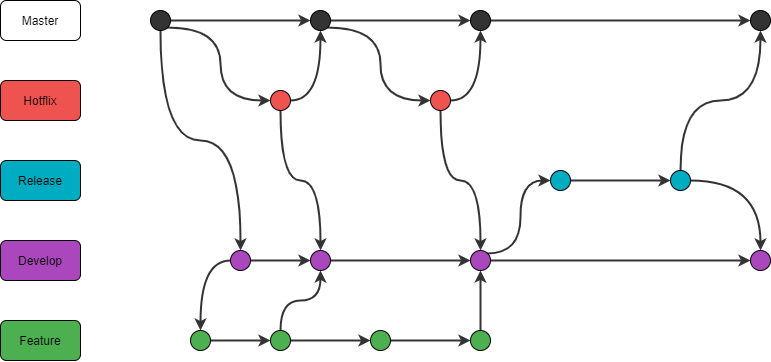

The diagram above was exported from draw.io. Its source (the exported page's mxGraphModel, read from the mxfile embedded in the PNG):
<mxGraphModel dx="904" dy="654" grid="0" gridSize="10" guides="1" tooltips="1" connect="1" arrows="1" fold="1" page="1" pageScale="1" pageWidth="800" pageHeight="400" background="#ffffff" math="0" shadow="0">
  <root>
    <mxCell id="0" />
    <mxCell id="1" parent="0" />
    <mxCell id="2" value="Master" style="rounded=1;whiteSpace=wrap;html=1;" vertex="1" parent="1">
      <mxGeometry x="15" y="20" width="80" height="40" as="geometry" />
    </mxCell>
    <mxCell id="3" value="Hotflix" style="rounded=1;whiteSpace=wrap;html=1;fillColor=#EF5350;" vertex="1" parent="1">
      <mxGeometry x="15" y="100" width="80" height="40" as="geometry" />
    </mxCell>
    <mxCell id="4" value="Release" style="rounded=1;whiteSpace=wrap;html=1;fillColor=#00ACC1;" vertex="1" parent="1">
      <mxGeometry x="15" y="180" width="80" height="40" as="geometry" />
    </mxCell>
    <mxCell id="5" value="Develop" style="rounded=1;whiteSpace=wrap;html=1;fillColor=#AB47BC;" vertex="1" parent="1">
      <mxGeometry x="15" y="260" width="80" height="40" as="geometry" />
    </mxCell>
    <mxCell id="6" value="Feature" style="rounded=1;whiteSpace=wrap;html=1;fillColor=#4CAF50;" vertex="1" parent="1">
      <mxGeometry x="15" y="340" width="80" height="40" as="geometry" />
    </mxCell>
    <mxCell id="25" style="edgeStyle=orthogonalEdgeStyle;curved=1;orthogonalLoop=1;jettySize=auto;html=1;exitX=1;exitY=1;exitDx=0;exitDy=0;entryX=0;entryY=0.5;entryDx=0;entryDy=0;strokeColor=#333333;strokeWidth=2;" edge="1" parent="1" source="7" target="13">
      <mxGeometry relative="1" as="geometry" />
    </mxCell>
    <mxCell id="26" style="edgeStyle=orthogonalEdgeStyle;curved=1;orthogonalLoop=1;jettySize=auto;html=1;strokeColor=#333333;strokeWidth=2;" edge="1" parent="1" source="7" target="8">
      <mxGeometry relative="1" as="geometry" />
    </mxCell>
    <mxCell id="58" style="edgeStyle=orthogonalEdgeStyle;curved=1;orthogonalLoop=1;jettySize=auto;html=1;entryX=0.5;entryY=0;entryDx=0;entryDy=0;strokeColor=#333333;strokeWidth=2;exitX=0.5;exitY=1;exitDx=0;exitDy=0;" edge="1" parent="1" source="7" target="12">
      <mxGeometry relative="1" as="geometry" />
    </mxCell>
    <mxCell id="7" value="" style="ellipse;whiteSpace=wrap;html=1;aspect=fixed;fillColor=#333333;" vertex="1" parent="1">
      <mxGeometry x="165" y="30" width="20" height="20" as="geometry" />
    </mxCell>
    <mxCell id="27" style="edgeStyle=orthogonalEdgeStyle;curved=1;orthogonalLoop=1;jettySize=auto;html=1;entryX=0;entryY=0.5;entryDx=0;entryDy=0;strokeColor=#333333;strokeWidth=2;" edge="1" parent="1" source="8" target="9">
      <mxGeometry relative="1" as="geometry" />
    </mxCell>
    <mxCell id="30" style="edgeStyle=orthogonalEdgeStyle;curved=1;orthogonalLoop=1;jettySize=auto;html=1;exitX=1;exitY=1;exitDx=0;exitDy=0;entryX=0;entryY=0.5;entryDx=0;entryDy=0;strokeColor=#333333;strokeWidth=2;" edge="1" parent="1" source="8" target="14">
      <mxGeometry relative="1" as="geometry" />
    </mxCell>
    <mxCell id="8" value="" style="ellipse;whiteSpace=wrap;html=1;aspect=fixed;fillColor=#333333;" vertex="1" parent="1">
      <mxGeometry x="325" y="30" width="20" height="20" as="geometry" />
    </mxCell>
    <mxCell id="28" style="edgeStyle=orthogonalEdgeStyle;curved=1;orthogonalLoop=1;jettySize=auto;html=1;entryX=0;entryY=0.5;entryDx=0;entryDy=0;strokeColor=#333333;strokeWidth=2;" edge="1" parent="1" source="9" target="11">
      <mxGeometry relative="1" as="geometry" />
    </mxCell>
    <mxCell id="9" value="" style="ellipse;whiteSpace=wrap;html=1;aspect=fixed;fillColor=#333333;" vertex="1" parent="1">
      <mxGeometry x="485" y="30" width="20" height="20" as="geometry" />
    </mxCell>
    <mxCell id="11" value="" style="ellipse;whiteSpace=wrap;html=1;aspect=fixed;fillColor=#333333;" vertex="1" parent="1">
      <mxGeometry x="765" y="30" width="20" height="20" as="geometry" />
    </mxCell>
    <mxCell id="37" style="edgeStyle=orthogonalEdgeStyle;curved=1;orthogonalLoop=1;jettySize=auto;html=1;entryX=0;entryY=0.5;entryDx=0;entryDy=0;strokeColor=#333333;strokeWidth=2;" edge="1" parent="1" source="12" target="15">
      <mxGeometry relative="1" as="geometry" />
    </mxCell>
    <mxCell id="45" style="edgeStyle=orthogonalEdgeStyle;curved=1;orthogonalLoop=1;jettySize=auto;html=1;strokeColor=#333333;strokeWidth=2;" edge="1" parent="1" source="12" target="17">
      <mxGeometry relative="1" as="geometry" />
    </mxCell>
    <mxCell id="12" value="" style="ellipse;whiteSpace=wrap;html=1;aspect=fixed;fillColor=#AB47BC;" vertex="1" parent="1">
      <mxGeometry x="245" y="270" width="20" height="20" as="geometry" />
    </mxCell>
    <mxCell id="29" style="edgeStyle=orthogonalEdgeStyle;curved=1;orthogonalLoop=1;jettySize=auto;html=1;entryX=0.5;entryY=1;entryDx=0;entryDy=0;strokeColor=#333333;strokeWidth=2;" edge="1" parent="1" source="13" target="8">
      <mxGeometry relative="1" as="geometry" />
    </mxCell>
    <mxCell id="35" style="edgeStyle=orthogonalEdgeStyle;curved=1;orthogonalLoop=1;jettySize=auto;html=1;strokeColor=#333333;strokeWidth=2;exitX=0.5;exitY=1;exitDx=0;exitDy=0;" edge="1" parent="1" source="13" target="15">
      <mxGeometry relative="1" as="geometry" />
    </mxCell>
    <mxCell id="13" value="" style="ellipse;whiteSpace=wrap;html=1;aspect=fixed;fillColor=#EF5350;" vertex="1" parent="1">
      <mxGeometry x="285" y="110" width="20" height="20" as="geometry" />
    </mxCell>
    <mxCell id="31" style="edgeStyle=orthogonalEdgeStyle;curved=1;orthogonalLoop=1;jettySize=auto;html=1;exitX=1;exitY=0.5;exitDx=0;exitDy=0;entryX=0.5;entryY=1;entryDx=0;entryDy=0;strokeColor=#333333;strokeWidth=2;" edge="1" parent="1" source="14" target="9">
      <mxGeometry relative="1" as="geometry" />
    </mxCell>
    <mxCell id="36" style="edgeStyle=orthogonalEdgeStyle;curved=1;orthogonalLoop=1;jettySize=auto;html=1;entryX=0.5;entryY=0;entryDx=0;entryDy=0;strokeColor=#333333;strokeWidth=2;exitX=0.5;exitY=1;exitDx=0;exitDy=0;" edge="1" parent="1" source="14" target="16">
      <mxGeometry relative="1" as="geometry" />
    </mxCell>
    <mxCell id="14" value="" style="ellipse;whiteSpace=wrap;html=1;aspect=fixed;fillColor=#EF5350;" vertex="1" parent="1">
      <mxGeometry x="445" y="110" width="20" height="20" as="geometry" />
    </mxCell>
    <mxCell id="38" style="edgeStyle=orthogonalEdgeStyle;curved=1;orthogonalLoop=1;jettySize=auto;html=1;entryX=0;entryY=0.5;entryDx=0;entryDy=0;strokeColor=#333333;strokeWidth=2;" edge="1" parent="1" source="15" target="16">
      <mxGeometry relative="1" as="geometry" />
    </mxCell>
    <mxCell id="15" value="" style="ellipse;whiteSpace=wrap;html=1;aspect=fixed;fillColor=#AB47BC;" vertex="1" parent="1">
      <mxGeometry x="325" y="270" width="20" height="20" as="geometry" />
    </mxCell>
    <mxCell id="39" style="edgeStyle=orthogonalEdgeStyle;curved=1;orthogonalLoop=1;jettySize=auto;html=1;entryX=0;entryY=0.5;entryDx=0;entryDy=0;strokeColor=#333333;strokeWidth=2;" edge="1" parent="1" source="16" target="21">
      <mxGeometry relative="1" as="geometry" />
    </mxCell>
    <mxCell id="40" style="edgeStyle=orthogonalEdgeStyle;curved=1;orthogonalLoop=1;jettySize=auto;html=1;exitX=1;exitY=0;exitDx=0;exitDy=0;entryX=0;entryY=0.5;entryDx=0;entryDy=0;strokeColor=#333333;strokeWidth=2;" edge="1" parent="1" source="16" target="22">
      <mxGeometry relative="1" as="geometry" />
    </mxCell>
    <mxCell id="16" value="" style="ellipse;whiteSpace=wrap;html=1;aspect=fixed;fillColor=#AB47BC;" vertex="1" parent="1">
      <mxGeometry x="485" y="270" width="20" height="20" as="geometry" />
    </mxCell>
    <mxCell id="46" style="edgeStyle=orthogonalEdgeStyle;curved=1;orthogonalLoop=1;jettySize=auto;html=1;entryX=0;entryY=0.5;entryDx=0;entryDy=0;strokeColor=#333333;strokeWidth=2;" edge="1" parent="1" source="17" target="18">
      <mxGeometry relative="1" as="geometry" />
    </mxCell>
    <mxCell id="17" value="" style="ellipse;whiteSpace=wrap;html=1;aspect=fixed;fillColor=#4CAF50;" vertex="1" parent="1">
      <mxGeometry x="205" y="350" width="20" height="20" as="geometry" />
    </mxCell>
    <mxCell id="47" style="edgeStyle=orthogonalEdgeStyle;curved=1;orthogonalLoop=1;jettySize=auto;html=1;exitX=0.5;exitY=0;exitDx=0;exitDy=0;entryX=0.5;entryY=1;entryDx=0;entryDy=0;strokeColor=#333333;strokeWidth=2;" edge="1" parent="1" source="18" target="15">
      <mxGeometry relative="1" as="geometry" />
    </mxCell>
    <mxCell id="48" style="edgeStyle=orthogonalEdgeStyle;curved=1;orthogonalLoop=1;jettySize=auto;html=1;exitX=1;exitY=0.5;exitDx=0;exitDy=0;entryX=0;entryY=0.5;entryDx=0;entryDy=0;strokeColor=#333333;strokeWidth=2;" edge="1" parent="1" source="18" target="19">
      <mxGeometry relative="1" as="geometry" />
    </mxCell>
    <mxCell id="18" value="" style="ellipse;whiteSpace=wrap;html=1;aspect=fixed;fillColor=#4CAF50;" vertex="1" parent="1">
      <mxGeometry x="285" y="350" width="20" height="20" as="geometry" />
    </mxCell>
    <mxCell id="49" style="edgeStyle=orthogonalEdgeStyle;curved=1;orthogonalLoop=1;jettySize=auto;html=1;entryX=0;entryY=0.5;entryDx=0;entryDy=0;strokeColor=#333333;strokeWidth=2;" edge="1" parent="1" source="19" target="20">
      <mxGeometry relative="1" as="geometry" />
    </mxCell>
    <mxCell id="19" value="" style="ellipse;whiteSpace=wrap;html=1;aspect=fixed;fillColor=#4CAF50;" vertex="1" parent="1">
      <mxGeometry x="385" y="350" width="20" height="20" as="geometry" />
    </mxCell>
    <mxCell id="50" style="edgeStyle=orthogonalEdgeStyle;curved=1;orthogonalLoop=1;jettySize=auto;html=1;entryX=0.5;entryY=1;entryDx=0;entryDy=0;strokeColor=#333333;strokeWidth=2;" edge="1" parent="1" source="20" target="16">
      <mxGeometry relative="1" as="geometry" />
    </mxCell>
    <mxCell id="20" value="" style="ellipse;whiteSpace=wrap;html=1;aspect=fixed;fillColor=#4CAF50;" vertex="1" parent="1">
      <mxGeometry x="485" y="350" width="20" height="20" as="geometry" />
    </mxCell>
    <mxCell id="21" value="" style="ellipse;whiteSpace=wrap;html=1;aspect=fixed;fillColor=#AB47BC;" vertex="1" parent="1">
      <mxGeometry x="765" y="270" width="20" height="20" as="geometry" />
    </mxCell>
    <mxCell id="41" style="edgeStyle=orthogonalEdgeStyle;curved=1;orthogonalLoop=1;jettySize=auto;html=1;entryX=0;entryY=0.5;entryDx=0;entryDy=0;strokeColor=#333333;strokeWidth=2;" edge="1" parent="1" source="22" target="23">
      <mxGeometry relative="1" as="geometry" />
    </mxCell>
    <mxCell id="22" value="" style="ellipse;whiteSpace=wrap;html=1;aspect=fixed;fillColor=#00ACC1;" vertex="1" parent="1">
      <mxGeometry x="565" y="190" width="20" height="20" as="geometry" />
    </mxCell>
    <mxCell id="43" style="edgeStyle=orthogonalEdgeStyle;curved=1;orthogonalLoop=1;jettySize=auto;html=1;entryX=0.5;entryY=0;entryDx=0;entryDy=0;strokeColor=#333333;strokeWidth=2;" edge="1" parent="1" source="23" target="21">
      <mxGeometry relative="1" as="geometry" />
    </mxCell>
    <mxCell id="44" style="edgeStyle=orthogonalEdgeStyle;curved=1;orthogonalLoop=1;jettySize=auto;html=1;exitX=0.5;exitY=0;exitDx=0;exitDy=0;entryX=0.5;entryY=1;entryDx=0;entryDy=0;strokeColor=#333333;strokeWidth=2;" edge="1" parent="1" source="23" target="11">
      <mxGeometry relative="1" as="geometry" />
    </mxCell>
    <mxCell id="23" value="" style="ellipse;whiteSpace=wrap;html=1;aspect=fixed;fillColor=#00ACC1;" vertex="1" parent="1">
      <mxGeometry x="685" y="190" width="20" height="20" as="geometry" />
    </mxCell>
  </root>
</mxGraphModel>